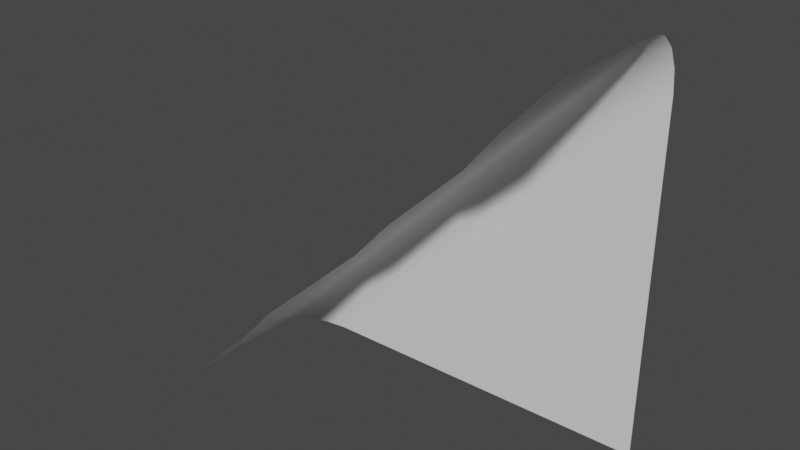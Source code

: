 # Source: cliff_middle_middle_inverted_roof.blend  (saved by Blender 2.80.75; exported with 4.5.12 LTS)
import bpy
from mathutils import Matrix  # noqa: F401  (used for matrix-valued properties, if any)

bpy.ops.wm.read_factory_settings(use_empty=True)
scene = bpy.context.scene
scene.name = 'Scene'

# ---- collections
col_collection = bpy.data.collections.new('Collection'); scene.collection.children.link(col_collection)

# ---- world
world_world = bpy.data.worlds.new('World'); scene.world = world_world
world_world.use_nodes = True; world_world.node_tree.nodes.clear()
_N = world_world.node_tree.nodes; _L = world_world.node_tree.links
n0 = _N.new('ShaderNodeOutputWorld'); n0.name = 'World Output'; n0.location = (300, 300)
n1 = _N.new('ShaderNodeBackground'); n1.name = 'Background'; n1.location = (10, 300)
n1.inputs[0].default_value = (0.05088, 0.05088, 0.05088, 1.0)
_L.new(n1.outputs[0], n0.inputs[0])
n0.is_active_output = True
world_world.color = (0.05088, 0.05088, 0.05088)
world_world.use_sun_shadow = False
world_world.sun_shadow_jitter_overblur = 0.0

# ---- meshes
me_plane = bpy.data.meshes.new('Plane')
me_plane.from_pydata([(0.5, 0.0, -0.5), (0.00287, -0.2029, -0.5029), (0.5029, -0.2029, -0.00287), (0.4314, -0.183, -0.0743), (0.36, -0.1366, -0.1457), (0.2886, -0.1633, -0.2172), (0.2172, -0.135, -0.2886), (0.1457, -0.2029, -0.36), (0.0743, -0.1751, -0.4314), (0.00287, -0.05292, -0.5029), (0.07358, -0.00292, -0.5029), (0.008253, -0.03379, -0.5029), (0.02358, -0.01756, -0.5029), (0.04652, -0.006726, -0.5029), (0.5029, -0.00292, -0.07358), (0.5029, -0.05292, -0.00287), (0.5029, -0.006726, -0.04652), (0.5029, -0.01756, -0.02358), (0.5029, -0.03379, -0.008253), (0.4668, -0.00292, -0.1097), (0.4314, -0.05292, -0.0743), (0.4533, -0.006726, -0.09612), (0.4418, -0.01756, -0.08465), (0.4341, -0.03379, -0.07699), (0.3954, -0.00292, -0.1811), (0.36, -0.05292, -0.1457), (0.3818, -0.006726, -0.1676), (0.3704, -0.01756, -0.1561), (0.3627, -0.03379, -0.1484), (0.3239, -0.00292, -0.2525), (0.2886, -0.05292, -0.2172), (0.3104, -0.006726, -0.239), (0.2989, -0.01756, -0.2275), (0.2913, -0.03379, -0.2198), (0.2525, -0.00292, -0.3239), (0.2172, -0.05292, -0.2886), (0.239, -0.006726, -0.3104), (0.2275, -0.01756, -0.2989), (0.2198, -0.03379, -0.2913), (0.1811, -0.00292, -0.3954), (0.1457, -0.05292, -0.36), (0.1676, -0.006726, -0.3818), (0.1561, -0.01756, -0.3704), (0.1484, -0.03379, -0.3627), (0.0743, -0.05292, -0.4314), (0.1097, -0.00292, -0.4668), (0.07699, -0.03379, -0.4341), (0.08465, -0.01756, -0.4418), (0.09612, -0.006726, -0.4533)], [], [(15, 20, 3, 2), (10, 45, 39, 34, 29, 24, 19, 14, 0), (20, 25, 4, 3), (25, 30, 5, 4), (30, 35, 6, 5), (35, 40, 7, 6), (40, 44, 8, 7), (45, 10, 13, 48), (48, 13, 12, 47), (47, 12, 11, 46), (46, 11, 9, 44), (14, 19, 21, 16), (16, 21, 22, 17), (17, 22, 23, 18), (18, 23, 20, 15), (19, 24, 26, 21), (21, 26, 27, 22), (22, 27, 28, 23), (23, 28, 25, 20), (24, 29, 31, 26), (26, 31, 32, 27), (27, 32, 33, 28), (28, 33, 30, 25), (29, 34, 36, 31), (31, 36, 37, 32), (32, 37, 38, 33), (33, 38, 35, 30), (34, 39, 41, 36), (36, 41, 42, 37), (37, 42, 43, 38), (38, 43, 40, 35), (39, 45, 48, 41), (41, 48, 47, 42), (42, 47, 46, 43), (43, 46, 44, 40), (44, 9, 1, 8)])
me_plane.polygons.foreach_set('use_smooth', [True] * 36)
_uv = me_plane.uv_layers.new(name='UVMap')
_uv.uv.foreach_set('vector', [1.0, 1.0, 0.8571, 1.0, 0.8571, 1.0, 1.0, 1.0, 0.0, 0.8586, 0.07215, 0.8586, 0.215, 0.8586, 0.3579, 0.8586, 0.5007, 0.8586, 0.6436, 0.8586, 0.7864, 0.8586, 0.8586, 0.8586, 0.0, 0.0, 0.8571, 1.0, 0.7143, 1.0, 0.7143, 1.0, 0.8571, 1.0, 0.7143, 1.0, 0.5714, 1.0, 0.5714, 1.0, 0.7143, 1.0, 0.5714, 1.0, 0.4286, 1.0, 0.4286, 1.0, 0.5714, 1.0, 0.4286, 1.0, 0.2857, 1.0, 0.2857, 1.0, 0.4286, 1.0, 0.2857, 1.0, 0.1429, 1.0, 0.1429, 1.0, 0.2857, 1.0, 0.07215, 0.8586, 0.0, 0.8586, 0.0, 0.9127, 0.09921, 0.9127, 0.09921, 0.9127, 0.0, 0.9127, 0.02071, 1.0, 0.1429, 1.0, 0.1429, 1.0, 0.02071, 1.0, 0.005383, 1.0, 0.1429, 1.0, 0.1429, 1.0, 0.005383, 1.0, 0.0, 1.0, 0.1429, 1.0, 0.8586, 0.8586, 0.7864, 0.8586, 0.8135, 0.9127, 0.9127, 0.9127, 0.9127, 0.9127, 0.8135, 0.9127, 0.8571, 1.0, 0.9793, 1.0, 0.9793, 1.0, 0.8571, 1.0, 0.8571, 1.0, 0.9946, 1.0, 0.9946, 1.0, 0.8571, 1.0, 0.8571, 1.0, 1.0, 1.0, 0.7864, 0.8586, 0.6436, 0.8586, 0.6706, 0.9127, 0.8135, 0.9127, 0.8135, 0.9127, 0.6706, 0.9127, 0.7143, 1.0, 0.8571, 1.0, 0.8571, 1.0, 0.7143, 1.0, 0.7143, 1.0, 0.8571, 1.0, 0.8571, 1.0, 0.7143, 1.0, 0.7143, 1.0, 0.8571, 1.0, 0.6436, 0.8586, 0.5007, 0.8586, 0.5278, 0.9127, 0.6706, 0.9127, 0.6706, 0.9127, 0.5278, 0.9127, 0.5714, 1.0, 0.7143, 1.0, 0.7143, 1.0, 0.5714, 1.0, 0.5714, 1.0, 0.7143, 1.0, 0.7143, 1.0, 0.5714, 1.0, 0.5714, 1.0, 0.7143, 1.0, 0.5007, 0.8586, 0.3579, 0.8586, 0.3849, 0.9127, 0.5278, 0.9127, 0.5278, 0.9127, 0.3849, 0.9127, 0.4286, 1.0, 0.5714, 1.0, 0.5714, 1.0, 0.4286, 1.0, 0.4286, 1.0, 0.5714, 1.0, 0.5714, 1.0, 0.4286, 1.0, 0.4286, 1.0, 0.5714, 1.0, 0.3579, 0.8586, 0.215, 0.8586, 0.2421, 0.9127, 0.3849, 0.9127, 0.3849, 0.9127, 0.2421, 0.9127, 0.2857, 1.0, 0.4286, 1.0, 0.4286, 1.0, 0.2857, 1.0, 0.2857, 1.0, 0.4286, 1.0, 0.4286, 1.0, 0.2857, 1.0, 0.2857, 1.0, 0.4286, 1.0, 0.215, 0.8586, 0.07215, 0.8586, 0.09921, 0.9127, 0.2421, 0.9127, 0.2421, 0.9127, 0.09921, 0.9127, 0.1429, 1.0, 0.2857, 1.0, 0.2857, 1.0, 0.1429, 1.0, 0.1429, 1.0, 0.2857, 1.0, 0.2857, 1.0, 0.1429, 1.0, 0.1429, 1.0, 0.2857, 1.0, 0.1429, 1.0, 0.0, 1.0, 0.0, 1.0, 0.1429, 1.0])
me_plane.use_remesh_preserve_volume = False
me_plane.use_remesh_preserve_attributes = False
me_plane.use_mirror_vertex_groups = False
me_plane.update()

# ---- objects
ob_plane = bpy.data.objects.new('Plane', me_plane)

# ---- transforms, parenting, visibility, modifiers, constraints
ob_plane.location = (0.0, 0.0, 0.0)
ob_plane.lineart.crease_threshold = 0.0

# ---- collection membership
col_collection.objects.link(ob_plane)

# ---- scene / render settings (as saved in the file)
scene.frame_start = 1; scene.frame_end = 250; scene.frame_set(1)
scene.render.engine = 'BLENDER_EEVEE_NEXT'
scene.cycles.use_denoising = False
scene.cycles.samples = 128
scene.cycles.sampling_pattern = 'TABULATED_SOBOL'
scene.cycles.use_adaptive_sampling = False
scene.cycles.use_light_tree = False
scene.view_settings.view_transform = 'Filmic'
bpy.context.view_layer.update()

# ---- added for rendering (the .blend has no active camera and no usable light): camera, sun
cam_auto = bpy.data.cameras.new('AutoCamera')
cam_auto.lens = 50.0
cam_auto.sensor_width = 36.0
cam_auto.clip_end = 1000.0
ob_auto_camera = bpy.data.objects.new('AutoCamera', cam_auto)
scene.collection.objects.link(ob_auto_camera)
ob_auto_camera.location = (0.933509, -0.918226, 0.291641)
ob_auto_camera.rotation_euler = (1.09748, -7.21219e-08, 0.694738)
scene.camera = ob_auto_camera
light_auto_sun = bpy.data.lights.new('AutoSun', 'SUN')
light_auto_sun.energy = 3.0
light_auto_sun.angle = 0.0523599
ob_auto_sun = bpy.data.objects.new('AutoSun', light_auto_sun)
scene.collection.objects.link(ob_auto_sun)
ob_auto_sun.rotation_euler = (0.872665, 0.174533, 0.523599)
bpy.context.view_layer.update()
